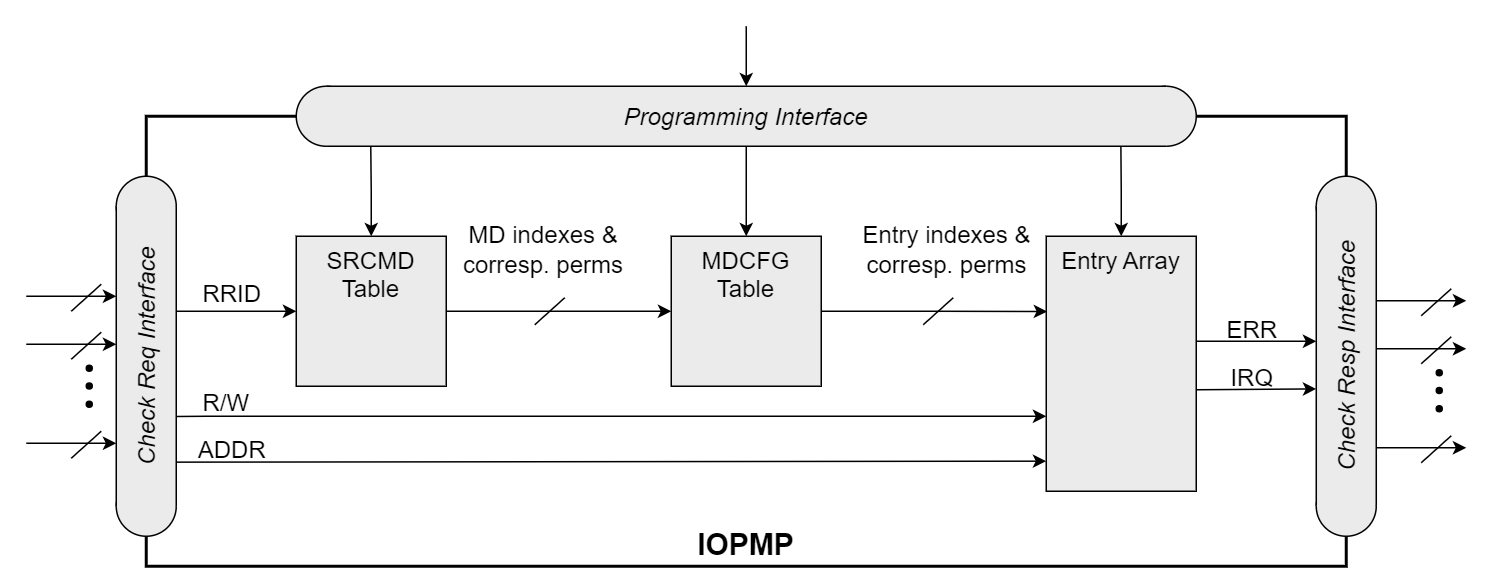

The diagram above was exported from draw.io. Its source (the exported page's mxGraphModel, read from the mxfile embedded in the PNG):
<mxGraphModel dx="2261" dy="844" grid="1" gridSize="10" guides="1" tooltips="1" connect="1" arrows="1" fold="1" page="1" pageScale="1" pageWidth="827" pageHeight="1169" math="1" shadow="0">
  <root>
    <mxCell id="0" />
    <mxCell id="1" parent="0" />
    <mxCell id="ezHZCUJ9zxbGS6o3ELNM-26" value="&lt;font style=&quot;font-size: 20px;&quot;&gt;&lt;b&gt;IOPMP&lt;/b&gt;&lt;/font&gt;" style="rounded=0;whiteSpace=wrap;html=1;strokeWidth=2;verticalAlign=bottom;" parent="1" vertex="1">
      <mxGeometry x="60" y="260" width="800" height="300" as="geometry" />
    </mxCell>
    <mxCell id="ezHZCUJ9zxbGS6o3ELNM-14" style="edgeStyle=orthogonalEdgeStyle;rounded=0;orthogonalLoop=1;jettySize=auto;html=1;exitX=1;exitY=0.5;exitDx=0;exitDy=0;entryX=0;entryY=0.5;entryDx=0;entryDy=0;" parent="1" source="ezHZCUJ9zxbGS6o3ELNM-10" target="ezHZCUJ9zxbGS6o3ELNM-11" edge="1">
      <mxGeometry relative="1" as="geometry">
        <mxPoint x="280" y="420" as="sourcePoint" />
        <mxPoint x="400" y="420" as="targetPoint" />
      </mxGeometry>
    </mxCell>
    <mxCell id="ezHZCUJ9zxbGS6o3ELNM-10" value="&lt;font style=&quot;font-size: 16px;&quot;&gt;SRCMD&lt;/font&gt;&lt;div style=&quot;font-size: 16px;&quot;&gt;&lt;font style=&quot;font-size: 16px;&quot;&gt;Table&lt;/font&gt;&lt;/div&gt;" style="rounded=0;whiteSpace=wrap;html=1;verticalAlign=top;fillColor=#EBEBEB;" parent="1" vertex="1">
      <mxGeometry x="160" y="340" width="100" height="100" as="geometry" />
    </mxCell>
    <mxCell id="ezHZCUJ9zxbGS6o3ELNM-11" value="&lt;font style=&quot;font-size: 16px;&quot;&gt;MDCFG&lt;/font&gt;&lt;div style=&quot;font-size: 16px;&quot;&gt;&lt;font style=&quot;font-size: 16px;&quot;&gt;Table&lt;/font&gt;&lt;/div&gt;" style="rounded=0;whiteSpace=wrap;html=1;verticalAlign=top;fillColor=#EBEBEB;" parent="1" vertex="1">
      <mxGeometry x="410" y="340" width="100" height="100" as="geometry" />
    </mxCell>
    <mxCell id="ezHZCUJ9zxbGS6o3ELNM-12" value="&lt;span style=&quot;font-size: 16px;&quot;&gt;Entry&amp;nbsp;&lt;/span&gt;&lt;span style=&quot;font-size: 16px; background-color: initial;&quot;&gt;Array&lt;/span&gt;" style="rounded=0;whiteSpace=wrap;html=1;verticalAlign=top;fillColor=#EBEBEB;" parent="1" vertex="1">
      <mxGeometry x="660" y="340" width="100" height="170" as="geometry" />
    </mxCell>
    <mxCell id="ezHZCUJ9zxbGS6o3ELNM-16" style="edgeStyle=orthogonalEdgeStyle;rounded=0;orthogonalLoop=1;jettySize=auto;html=1;exitX=0.5;exitY=0;exitDx=0;exitDy=0;startArrow=classic;startFill=1;endArrow=none;endFill=0;" parent="1" source="ezHZCUJ9zxbGS6o3ELNM-11" edge="1">
      <mxGeometry relative="1" as="geometry">
        <mxPoint x="460" y="280" as="targetPoint" />
      </mxGeometry>
    </mxCell>
    <mxCell id="ezHZCUJ9zxbGS6o3ELNM-17" style="edgeStyle=orthogonalEdgeStyle;rounded=0;orthogonalLoop=1;jettySize=auto;html=1;exitX=0.5;exitY=0;exitDx=0;exitDy=0;entryX=0.053;entryY=1;entryDx=0;entryDy=0;entryPerimeter=0;startArrow=classic;startFill=1;endArrow=none;endFill=0;" parent="1" source="ezHZCUJ9zxbGS6o3ELNM-10" target="ezHZCUJ9zxbGS6o3ELNM-3" edge="1">
      <mxGeometry relative="1" as="geometry" />
    </mxCell>
    <mxCell id="ezHZCUJ9zxbGS6o3ELNM-18" style="edgeStyle=orthogonalEdgeStyle;rounded=0;orthogonalLoop=1;jettySize=auto;html=1;exitX=0.5;exitY=0;exitDx=0;exitDy=0;startArrow=classic;startFill=1;endArrow=none;endFill=0;entryX=0.946;entryY=0.999;entryDx=0;entryDy=0;entryPerimeter=0;" parent="1" source="ezHZCUJ9zxbGS6o3ELNM-12" target="ezHZCUJ9zxbGS6o3ELNM-3" edge="1">
      <mxGeometry relative="1" as="geometry">
        <mxPoint x="700" y="280" as="targetPoint" />
      </mxGeometry>
    </mxCell>
    <mxCell id="ezHZCUJ9zxbGS6o3ELNM-20" value="" style="ellipse;whiteSpace=wrap;html=1;aspect=fixed;fillColor=#EBEBEB;rotation=-90;" parent="1" vertex="1">
      <mxGeometry x="40" y="300" width="40" height="40" as="geometry" />
    </mxCell>
    <mxCell id="ezHZCUJ9zxbGS6o3ELNM-21" value="" style="ellipse;whiteSpace=wrap;html=1;aspect=fixed;fillColor=#EBEBEB;rotation=-90;" parent="1" vertex="1">
      <mxGeometry x="40" y="500" width="40" height="40" as="geometry" />
    </mxCell>
    <mxCell id="ezHZCUJ9zxbGS6o3ELNM-22" value="&lt;i&gt;&lt;font style=&quot;font-size: 16px;&quot;&gt;Check Req Interface&lt;/font&gt;&lt;/i&gt;" style="rounded=0;whiteSpace=wrap;html=1;shape=mxgraph.basic.rect;left=0;right=0;fillColor=#EBEBEB;rotation=-90;" parent="1" vertex="1">
      <mxGeometry x="-40" y="400" width="200" height="40" as="geometry" />
    </mxCell>
    <mxCell id="ezHZCUJ9zxbGS6o3ELNM-23" value="" style="ellipse;whiteSpace=wrap;html=1;aspect=fixed;fillColor=#EBEBEB;rotation=-90;" parent="1" vertex="1">
      <mxGeometry x="840" y="300" width="40" height="40" as="geometry" />
    </mxCell>
    <mxCell id="ezHZCUJ9zxbGS6o3ELNM-24" value="" style="ellipse;whiteSpace=wrap;html=1;aspect=fixed;fillColor=#EBEBEB;rotation=-90;" parent="1" vertex="1">
      <mxGeometry x="840" y="500" width="40" height="40" as="geometry" />
    </mxCell>
    <mxCell id="ezHZCUJ9zxbGS6o3ELNM-25" value="&lt;i&gt;&lt;font style=&quot;font-size: 16px;&quot;&gt;Check Resp Interface&lt;/font&gt;&lt;/i&gt;" style="rounded=0;whiteSpace=wrap;html=1;shape=mxgraph.basic.rect;left=0;right=0;fillColor=#EBEBEB;rotation=-90;" parent="1" vertex="1">
      <mxGeometry x="760.24" y="399.77" width="199.54" height="40" as="geometry" />
    </mxCell>
    <mxCell id="ezHZCUJ9zxbGS6o3ELNM-8" value="" style="ellipse;whiteSpace=wrap;html=1;aspect=fixed;fillColor=#EBEBEB;" parent="1" vertex="1">
      <mxGeometry x="720" y="240" width="40" height="40" as="geometry" />
    </mxCell>
    <mxCell id="ezHZCUJ9zxbGS6o3ELNM-2" value="" style="ellipse;whiteSpace=wrap;html=1;aspect=fixed;fillColor=#EBEBEB;" parent="1" vertex="1">
      <mxGeometry x="160" y="240" width="40" height="40" as="geometry" />
    </mxCell>
    <mxCell id="ezHZCUJ9zxbGS6o3ELNM-29" style="edgeStyle=orthogonalEdgeStyle;rounded=0;orthogonalLoop=1;jettySize=auto;html=1;startArrow=classic;startFill=1;endArrow=none;endFill=0;" parent="1" source="ezHZCUJ9zxbGS6o3ELNM-3" edge="1">
      <mxGeometry relative="1" as="geometry">
        <mxPoint x="460.0000000000002" y="200" as="targetPoint" />
      </mxGeometry>
    </mxCell>
    <mxCell id="ezHZCUJ9zxbGS6o3ELNM-3" value="&lt;i&gt;&lt;font style=&quot;font-size: 16px;&quot;&gt;Programming Interface&lt;/font&gt;&lt;/i&gt;" style="rounded=0;whiteSpace=wrap;html=1;shape=mxgraph.basic.rect;left=0;right=0;fillColor=#EBEBEB;" parent="1" vertex="1">
      <mxGeometry x="180" y="240" width="560" height="40" as="geometry" />
    </mxCell>
    <mxCell id="ezHZCUJ9zxbGS6o3ELNM-27" style="edgeStyle=orthogonalEdgeStyle;rounded=0;orthogonalLoop=1;jettySize=auto;html=1;exitX=0;exitY=0.25;exitDx=0;exitDy=0;startArrow=classic;startFill=1;endArrow=none;endFill=0;" parent="1" edge="1">
      <mxGeometry relative="1" as="geometry">
        <mxPoint x="80" y="390.01" as="targetPoint" />
        <mxPoint x="160" y="390.01" as="sourcePoint" />
      </mxGeometry>
    </mxCell>
    <mxCell id="ezHZCUJ9zxbGS6o3ELNM-32" value="" style="endArrow=classic;html=1;rounded=0;entryX=0;entryY=0.706;entryDx=0;entryDy=0;entryPerimeter=0;exitX=0.299;exitY=1.006;exitDx=0;exitDy=0;exitPerimeter=0;" parent="1" source="ezHZCUJ9zxbGS6o3ELNM-22" target="ezHZCUJ9zxbGS6o3ELNM-12" edge="1">
      <mxGeometry width="50" height="50" relative="1" as="geometry">
        <mxPoint x="140" y="420" as="sourcePoint" />
        <mxPoint x="640" y="460" as="targetPoint" />
        <Array as="points">
          <mxPoint x="100" y="460" />
          <mxPoint x="140" y="460" />
        </Array>
      </mxGeometry>
    </mxCell>
    <mxCell id="ezHZCUJ9zxbGS6o3ELNM-33" value="" style="endArrow=classic;html=1;rounded=0;exitX=0.147;exitY=0.999;exitDx=0;exitDy=0;exitPerimeter=0;entryX=0;entryY=0.882;entryDx=0;entryDy=0;entryPerimeter=0;" parent="1" source="ezHZCUJ9zxbGS6o3ELNM-22" target="ezHZCUJ9zxbGS6o3ELNM-12" edge="1">
      <mxGeometry width="50" height="50" relative="1" as="geometry">
        <mxPoint x="350" y="460" as="sourcePoint" />
        <mxPoint x="640" y="490" as="targetPoint" />
      </mxGeometry>
    </mxCell>
    <mxCell id="ezHZCUJ9zxbGS6o3ELNM-39" value="" style="endArrow=classic;html=1;rounded=0;endFill=1;" parent="1" edge="1">
      <mxGeometry width="50" height="50" relative="1" as="geometry">
        <mxPoint x="-20" y="380" as="sourcePoint" />
        <mxPoint x="40" y="380" as="targetPoint" />
      </mxGeometry>
    </mxCell>
    <mxCell id="ezHZCUJ9zxbGS6o3ELNM-40" value="" style="endArrow=none;html=1;rounded=0;" parent="1" edge="1">
      <mxGeometry width="50" height="50" relative="1" as="geometry">
        <mxPoint x="10" y="390" as="sourcePoint" />
        <mxPoint x="30" y="372" as="targetPoint" />
      </mxGeometry>
    </mxCell>
    <mxCell id="ezHZCUJ9zxbGS6o3ELNM-41" value="" style="endArrow=classic;html=1;rounded=0;endFill=1;" parent="1" edge="1">
      <mxGeometry width="50" height="50" relative="1" as="geometry">
        <mxPoint x="-20" y="478" as="sourcePoint" />
        <mxPoint x="40" y="478" as="targetPoint" />
      </mxGeometry>
    </mxCell>
    <mxCell id="ezHZCUJ9zxbGS6o3ELNM-42" value="" style="endArrow=none;html=1;rounded=0;" parent="1" edge="1">
      <mxGeometry width="50" height="50" relative="1" as="geometry">
        <mxPoint x="10" y="488" as="sourcePoint" />
        <mxPoint x="30" y="470" as="targetPoint" />
      </mxGeometry>
    </mxCell>
    <mxCell id="ezHZCUJ9zxbGS6o3ELNM-43" value="" style="endArrow=classic;html=1;rounded=0;endFill=1;" parent="1" edge="1">
      <mxGeometry width="50" height="50" relative="1" as="geometry">
        <mxPoint x="-20" y="412" as="sourcePoint" />
        <mxPoint x="40" y="412" as="targetPoint" />
      </mxGeometry>
    </mxCell>
    <mxCell id="ezHZCUJ9zxbGS6o3ELNM-44" value="" style="endArrow=none;html=1;rounded=0;" parent="1" edge="1">
      <mxGeometry width="50" height="50" relative="1" as="geometry">
        <mxPoint x="10" y="422" as="sourcePoint" />
        <mxPoint x="30" y="404" as="targetPoint" />
      </mxGeometry>
    </mxCell>
    <UserObject label="" tags="背景" id="ezHZCUJ9zxbGS6o3ELNM-45">
      <mxCell style="vsdxID=76;fillColor=#000000;gradientColor=none;shape=stencil(vVHLDsIgEPwajiQI6RfU+h8bu22JCGRB2/69kG1iazx58DazM/vIjjBtmiCi0CplCjecbZ8nYc5Ca+snJJsLEqYTph0C4Ujh4XvmEaqzont41gkL96naodXKrGF6YSfQtUi0OXXDVlqPfJNP6usotUhYbJIUMmQb/GGrAxpRljVycDBuc1hKM2LclX8/7H9nFfB+82Cd45T2+mcspcSRmu4F);points=[];labelBackgroundColor=none;rounded=0;html=1;whiteSpace=wrap;" parent="1" vertex="1">
        <mxGeometry x="20" y="426" width="4" height="4" as="geometry" />
      </mxCell>
    </UserObject>
    <UserObject label="" tags="背景" id="ezHZCUJ9zxbGS6o3ELNM-46">
      <mxCell style="vsdxID=76;fillColor=#000000;gradientColor=none;shape=stencil(vVHLDsIgEPwajiQI6RfU+h8bu22JCGRB2/69kG1iazx58DazM/vIjjBtmiCi0CplCjecbZ8nYc5Ca+snJJsLEqYTph0C4Ujh4XvmEaqzont41gkL96naodXKrGF6YSfQtUi0OXXDVlqPfJNP6usotUhYbJIUMmQb/GGrAxpRljVycDBuc1hKM2LclX8/7H9nFfB+82Cd45T2+mcspcSRmu4F);points=[];labelBackgroundColor=none;rounded=0;html=1;whiteSpace=wrap;" parent="1" vertex="1">
        <mxGeometry x="20" y="437.77" width="4" height="4" as="geometry" />
      </mxCell>
    </UserObject>
    <UserObject label="" tags="背景" id="ezHZCUJ9zxbGS6o3ELNM-47">
      <mxCell style="vsdxID=76;fillColor=#000000;gradientColor=none;shape=stencil(vVHLDsIgEPwajiQI6RfU+h8bu22JCGRB2/69kG1iazx58DazM/vIjjBtmiCi0CplCjecbZ8nYc5Ca+snJJsLEqYTph0C4Ujh4XvmEaqzont41gkL96naodXKrGF6YSfQtUi0OXXDVlqPfJNP6usotUhYbJIUMmQb/GGrAxpRljVycDBuc1hKM2LclX8/7H9nFfB+82Cd45T2+mcspcSRmu4F);points=[];labelBackgroundColor=none;rounded=0;html=1;whiteSpace=wrap;" parent="1" vertex="1">
        <mxGeometry x="20" y="450" width="4" height="4" as="geometry" />
      </mxCell>
    </UserObject>
    <mxCell id="ezHZCUJ9zxbGS6o3ELNM-48" style="edgeStyle=orthogonalEdgeStyle;rounded=0;orthogonalLoop=1;jettySize=auto;html=1;entryX=0.007;entryY=0.296;entryDx=0;entryDy=0;entryPerimeter=0;" parent="1" edge="1">
      <mxGeometry relative="1" as="geometry">
        <mxPoint x="760" y="410" as="sourcePoint" />
        <mxPoint x="840" y="410" as="targetPoint" />
      </mxGeometry>
    </mxCell>
    <mxCell id="ezHZCUJ9zxbGS6o3ELNM-49" style="edgeStyle=orthogonalEdgeStyle;rounded=0;orthogonalLoop=1;jettySize=auto;html=1;entryX=0.007;entryY=0.296;entryDx=0;entryDy=0;entryPerimeter=0;exitX=1;exitY=0.602;exitDx=0;exitDy=0;exitPerimeter=0;" parent="1" source="ezHZCUJ9zxbGS6o3ELNM-12" edge="1">
      <mxGeometry relative="1" as="geometry">
        <mxPoint x="759" y="441.77" as="sourcePoint" />
        <mxPoint x="840" y="441.77" as="targetPoint" />
      </mxGeometry>
    </mxCell>
    <mxCell id="ezHZCUJ9zxbGS6o3ELNM-50" value="" style="endArrow=classic;html=1;rounded=0;endFill=1;" parent="1" edge="1">
      <mxGeometry width="50" height="50" relative="1" as="geometry">
        <mxPoint x="880" y="383" as="sourcePoint" />
        <mxPoint x="940" y="383" as="targetPoint" />
      </mxGeometry>
    </mxCell>
    <mxCell id="ezHZCUJ9zxbGS6o3ELNM-51" value="" style="endArrow=none;html=1;rounded=0;" parent="1" edge="1">
      <mxGeometry width="50" height="50" relative="1" as="geometry">
        <mxPoint x="910" y="393" as="sourcePoint" />
        <mxPoint x="930" y="375" as="targetPoint" />
      </mxGeometry>
    </mxCell>
    <mxCell id="ezHZCUJ9zxbGS6o3ELNM-52" value="" style="endArrow=classic;html=1;rounded=0;endFill=1;" parent="1" edge="1">
      <mxGeometry width="50" height="50" relative="1" as="geometry">
        <mxPoint x="880" y="481" as="sourcePoint" />
        <mxPoint x="940" y="481" as="targetPoint" />
      </mxGeometry>
    </mxCell>
    <mxCell id="ezHZCUJ9zxbGS6o3ELNM-53" value="" style="endArrow=none;html=1;rounded=0;" parent="1" edge="1">
      <mxGeometry width="50" height="50" relative="1" as="geometry">
        <mxPoint x="910" y="491" as="sourcePoint" />
        <mxPoint x="930" y="473" as="targetPoint" />
      </mxGeometry>
    </mxCell>
    <mxCell id="ezHZCUJ9zxbGS6o3ELNM-54" value="" style="endArrow=classic;html=1;rounded=0;endFill=1;" parent="1" edge="1">
      <mxGeometry width="50" height="50" relative="1" as="geometry">
        <mxPoint x="880" y="415" as="sourcePoint" />
        <mxPoint x="940" y="415" as="targetPoint" />
      </mxGeometry>
    </mxCell>
    <mxCell id="ezHZCUJ9zxbGS6o3ELNM-55" value="" style="endArrow=none;html=1;rounded=0;" parent="1" edge="1">
      <mxGeometry width="50" height="50" relative="1" as="geometry">
        <mxPoint x="910" y="425" as="sourcePoint" />
        <mxPoint x="930" y="407" as="targetPoint" />
      </mxGeometry>
    </mxCell>
    <UserObject label="" tags="背景" id="ezHZCUJ9zxbGS6o3ELNM-56">
      <mxCell style="vsdxID=76;fillColor=#000000;gradientColor=none;shape=stencil(vVHLDsIgEPwajiQI6RfU+h8bu22JCGRB2/69kG1iazx58DazM/vIjjBtmiCi0CplCjecbZ8nYc5Ca+snJJsLEqYTph0C4Ujh4XvmEaqzont41gkL96naodXKrGF6YSfQtUi0OXXDVlqPfJNP6usotUhYbJIUMmQb/GGrAxpRljVycDBuc1hKM2LclX8/7H9nFfB+82Cd45T2+mcspcSRmu4F);points=[];labelBackgroundColor=none;rounded=0;html=1;whiteSpace=wrap;" parent="1" vertex="1">
        <mxGeometry x="920" y="429" width="4" height="4" as="geometry" />
      </mxCell>
    </UserObject>
    <UserObject label="" tags="背景" id="ezHZCUJ9zxbGS6o3ELNM-57">
      <mxCell style="vsdxID=76;fillColor=#000000;gradientColor=none;shape=stencil(vVHLDsIgEPwajiQI6RfU+h8bu22JCGRB2/69kG1iazx58DazM/vIjjBtmiCi0CplCjecbZ8nYc5Ca+snJJsLEqYTph0C4Ujh4XvmEaqzont41gkL96naodXKrGF6YSfQtUi0OXXDVlqPfJNP6usotUhYbJIUMmQb/GGrAxpRljVycDBuc1hKM2LclX8/7H9nFfB+82Cd45T2+mcspcSRmu4F);points=[];labelBackgroundColor=none;rounded=0;html=1;whiteSpace=wrap;" parent="1" vertex="1">
        <mxGeometry x="920" y="440.77" width="4" height="4" as="geometry" />
      </mxCell>
    </UserObject>
    <UserObject label="" tags="背景" id="ezHZCUJ9zxbGS6o3ELNM-58">
      <mxCell style="vsdxID=76;fillColor=#000000;gradientColor=none;shape=stencil(vVHLDsIgEPwajiQI6RfU+h8bu22JCGRB2/69kG1iazx58DazM/vIjjBtmiCi0CplCjecbZ8nYc5Ca+snJJsLEqYTph0C4Ujh4XvmEaqzont41gkL96naodXKrGF6YSfQtUi0OXXDVlqPfJNP6usotUhYbJIUMmQb/GGrAxpRljVycDBuc1hKM2LclX8/7H9nFfB+82Cd45T2+mcspcSRmu4F);points=[];labelBackgroundColor=none;rounded=0;html=1;whiteSpace=wrap;" parent="1" vertex="1">
        <mxGeometry x="920" y="453" width="4" height="4" as="geometry" />
      </mxCell>
    </UserObject>
    <mxCell id="ezHZCUJ9zxbGS6o3ELNM-59" value="&lt;font style=&quot;font-weight: normal; font-size: 16px;&quot;&gt;RRID&lt;/font&gt;" style="text;strokeColor=none;fillColor=none;html=1;fontSize=24;fontStyle=1;verticalAlign=middle;align=center;" parent="1" vertex="1">
      <mxGeometry x="87" y="362" width="60" height="28" as="geometry" />
    </mxCell>
    <mxCell id="ezHZCUJ9zxbGS6o3ELNM-60" value="&lt;font style=&quot;font-weight: normal; font-size: 16px;&quot;&gt;R/W&lt;/font&gt;" style="text;strokeColor=none;fillColor=none;html=1;fontSize=24;fontStyle=1;verticalAlign=middle;align=center;" parent="1" vertex="1">
      <mxGeometry x="88" y="437.77" width="50" height="22" as="geometry" />
    </mxCell>
    <mxCell id="ezHZCUJ9zxbGS6o3ELNM-67" value="&lt;font style=&quot;font-weight: normal; font-size: 16px;&quot;&gt;ADDR&lt;/font&gt;" style="text;strokeColor=none;fillColor=none;html=1;fontSize=24;fontStyle=1;verticalAlign=middle;align=center;" parent="1" vertex="1">
      <mxGeometry x="87" y="470" width="60" height="20" as="geometry" />
    </mxCell>
    <mxCell id="ezHZCUJ9zxbGS6o3ELNM-68" value="&lt;font style=&quot;font-weight: normal; font-size: 16px;&quot;&gt;ERR&lt;/font&gt;" style="text;strokeColor=none;fillColor=none;html=1;fontSize=24;fontStyle=1;verticalAlign=middle;align=center;" parent="1" vertex="1">
      <mxGeometry x="767" y="390" width="60" height="20" as="geometry" />
    </mxCell>
    <mxCell id="ezHZCUJ9zxbGS6o3ELNM-69" value="&lt;font style=&quot;font-weight: normal; font-size: 16px;&quot;&gt;IRQ&lt;/font&gt;" style="text;strokeColor=none;fillColor=none;html=1;fontSize=24;fontStyle=1;verticalAlign=middle;align=center;" parent="1" vertex="1">
      <mxGeometry x="767" y="420" width="60" height="23" as="geometry" />
    </mxCell>
    <mxCell id="ezHZCUJ9zxbGS6o3ELNM-71" value="&lt;font style=&quot;font-size: 16px;&quot;&gt;&lt;font style=&quot;font-size: 16px;&quot;&gt;MD indexes&amp;nbsp;&lt;/font&gt;&lt;span style=&quot;background-color: initial;&quot;&gt;&amp;amp;&lt;/span&gt;&lt;/font&gt;&lt;div style=&quot;font-size: 16px;&quot;&gt;&lt;div style=&quot;&quot;&gt;&lt;font style=&quot;font-size: 16px;&quot;&gt;corresp. perms&lt;/font&gt;&lt;/div&gt;&lt;/div&gt;" style="text;html=1;align=center;verticalAlign=middle;whiteSpace=wrap;rounded=0;" parent="1" vertex="1">
      <mxGeometry x="270" y="320" width="110" height="58" as="geometry" />
    </mxCell>
    <mxCell id="ezHZCUJ9zxbGS6o3ELNM-72" value="" style="endArrow=none;html=1;rounded=0;" parent="1" edge="1">
      <mxGeometry width="50" height="50" relative="1" as="geometry">
        <mxPoint x="319" y="399" as="sourcePoint" />
        <mxPoint x="339" y="381" as="targetPoint" />
      </mxGeometry>
    </mxCell>
    <mxCell id="ezHZCUJ9zxbGS6o3ELNM-73" style="edgeStyle=orthogonalEdgeStyle;rounded=0;orthogonalLoop=1;jettySize=auto;html=1;exitX=1;exitY=0.5;exitDx=0;exitDy=0;entryX=0.006;entryY=0.295;entryDx=0;entryDy=0;entryPerimeter=0;" parent="1" source="ezHZCUJ9zxbGS6o3ELNM-11" target="ezHZCUJ9zxbGS6o3ELNM-12" edge="1">
      <mxGeometry relative="1" as="geometry">
        <mxPoint x="640" y="390" as="targetPoint" />
      </mxGeometry>
    </mxCell>
    <mxCell id="ezHZCUJ9zxbGS6o3ELNM-74" value="" style="endArrow=none;html=1;rounded=0;" parent="1" edge="1">
      <mxGeometry width="50" height="50" relative="1" as="geometry">
        <mxPoint x="578" y="399" as="sourcePoint" />
        <mxPoint x="598" y="381" as="targetPoint" />
      </mxGeometry>
    </mxCell>
    <mxCell id="ezHZCUJ9zxbGS6o3ELNM-76" value="&lt;font style=&quot;font-size: 16px;&quot;&gt;Entry indexes &amp;amp;&lt;/font&gt;&lt;div style=&quot;font-size: 16px;&quot;&gt;&lt;font style=&quot;font-size: 16px;&quot;&gt;corresp. perms&lt;/font&gt;&lt;/div&gt;" style="text;html=1;align=center;verticalAlign=middle;whiteSpace=wrap;rounded=0;" parent="1" vertex="1">
      <mxGeometry x="534" y="320" width="120" height="58" as="geometry" />
    </mxCell>
  </root>
</mxGraphModel>